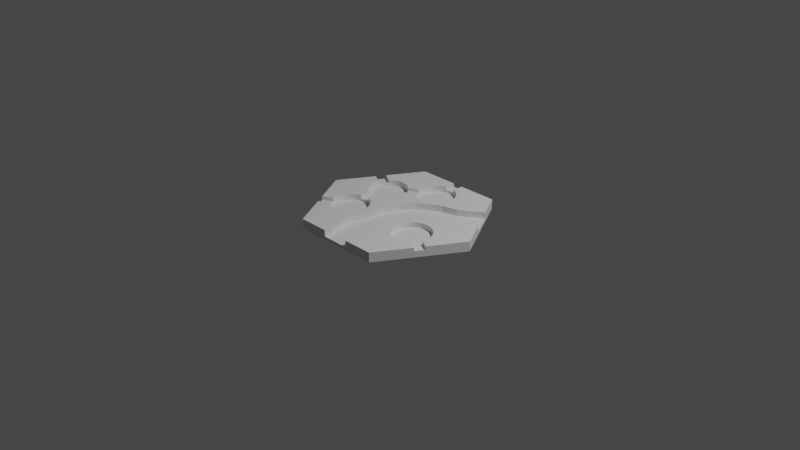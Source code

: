 # Source: riv_p_curve.blend  (saved by Blender 2.83.18; exported with 4.5.12 LTS)
import bpy
from mathutils import Matrix  # noqa: F401  (used for matrix-valued properties, if any)

bpy.ops.wm.read_factory_settings(use_empty=True)
scene = bpy.context.scene
scene.name = 'Scene'

# ---- collections
col_collection = bpy.data.collections.new('Collection'); scene.collection.children.link(col_collection)

# ---- world
world_world = bpy.data.worlds.new('World'); scene.world = world_world
world_world.use_nodes = True; world_world.node_tree.nodes.clear()
_N = world_world.node_tree.nodes; _L = world_world.node_tree.links
n0 = _N.new('ShaderNodeOutputWorld'); n0.name = 'World Output'; n0.location = (300, 300)
n1 = _N.new('ShaderNodeBackground'); n1.name = 'Background'; n1.location = (10, 300)
n1.inputs[0].default_value = (0.05088, 0.05088, 0.05088, 1.0)
_L.new(n1.outputs[0], n0.inputs[0])
n0.is_active_output = True
world_world.color = (0.05088, 0.05088, 0.05088)
world_world.use_sun_shadow = False
world_world.sun_shadow_jitter_overblur = 0.0

# ---- cameras
cam_camera = bpy.data.cameras.new('Camera')
cam_camera.clip_end = 100.0
cam_camera.ortho_scale = 7.314

# ---- lights
light_light = bpy.data.lights.new('Light', 'POINT')
light_light.transmission_factor = 0.0
light_light.energy = 1000.0
light_light.shadow_soft_size = 0.1
light_light.shadow_maximum_resolution = 0.006
light_light.use_absolute_resolution = True

# ---- meshes
me_plane = bpy.data.meshes.new('Plane')
me_plane.from_pydata([(-0.5381, -0.1794, 0.02339), (-0.5042, -0.2225, 0.02339), (-0.4856, -0.2687, 0.02339), (-0.4829, -0.316, 0.02339), (-0.4962, -0.3628, 0.02339), (-0.5252, -0.4071, 0.02339), (-0.5685, -0.4474, 0.02339), (-0.6246, -0.482, 0.02339), (-0.6913, -0.5096, 0.02339), (-0.7661, -0.5291, 0.02339), (-0.846, -0.5399, 0.02339), (-0.928, -0.5414, 0.02339), (-1.009, -0.5337, 0.02339), (-1.086, -0.517, 0.02339), (-1.156, -0.492, 0.02339), (-1.215, -0.4596, 0.02339), (-1.263, -0.4211, 0.02339), (-1.297, -0.3779, 0.02339), (-1.316, -0.3318, 0.02339), (-1.318, -0.2844, 0.02339), (-1.305, -0.2377, 0.02339), (-1.276, -0.1933, 0.02339), (-1.233, -0.1531, 0.02339), (-1.177, -0.1185, 0.02339), (-1.11, -0.09088, 0.02339), (-1.035, -0.07132, 0.02339), (-0.9553, -0.06056, 0.02339), (-0.8733, -0.05901, 0.02339), (-0.7923, -0.06673, 0.02339), (-0.7155, -0.08342, 0.02339), (-0.6458, -0.1084, 0.02339), (-0.5859, -0.1408, 0.02339), (1.263, -0.4211, 0.02858), (1.215, -0.4596, 0.02858), (1.156, -0.492, 0.02858), (1.086, -0.517, 0.02858), (1.009, -0.5337, 0.02858), (0.928, -0.5414, 0.02858), (0.846, -0.5399, 0.02858), (0.7661, -0.5291, 0.02858), (0.6913, -0.5096, 0.02858), (0.6246, -0.482, 0.02858), (0.5685, -0.4474, 0.02858), (0.5252, -0.4071, 0.02858), (0.4962, -0.3628, 0.02858), (0.4829, -0.316, 0.02858), (0.4856, -0.2687, 0.02858), (0.5042, -0.2225, 0.02858), (0.5381, -0.1794, 0.02858), (0.5859, -0.1408, 0.02858), (0.6458, -0.1084, 0.02858), (0.7155, -0.08342, 0.02858), (0.7923, -0.06673, 0.02858), (0.8733, -0.05901, 0.02858), (0.9553, -0.06056, 0.02858), (1.035, -0.07132, 0.02858), (1.11, -0.09088, 0.02858), (1.177, -0.1185, 0.02858), (1.233, -0.1531, 0.02858), (1.276, -0.1933, 0.02858), (1.305, -0.2377, 0.02858), (1.318, -0.2844, 0.02858), (1.316, -0.3318, 0.02858), (1.297, -0.3779, 0.02858), (-0.5381, 0.1794, 0.02339), (-0.5859, 0.1408, 0.02339), (-0.6458, 0.1084, 0.02339), (-0.7155, 0.08342, 0.02339), (-0.7923, 0.06673, 0.02339), (-0.8733, 0.05901, 0.02339), (-0.9553, 0.06056, 0.02339), (-1.035, 0.07132, 0.02339), (-1.11, 0.09088, 0.02339), (-1.177, 0.1185, 0.02339), (-1.233, 0.1531, 0.02339), (-1.276, 0.1933, 0.02339), (-1.305, 0.2377, 0.02339), (-1.318, 0.2844, 0.02339), (-1.316, 0.3318, 0.02339), (-1.297, 0.3779, 0.02339), (-1.263, 0.4211, 0.02339), (-1.215, 0.4596, 0.02339), (-1.156, 0.492, 0.02339), (-1.086, 0.517, 0.02339), (-1.009, 0.5337, 0.02339), (-0.928, 0.5414, 0.02339), (-0.846, 0.5399, 0.02339), (-0.7661, 0.5291, 0.02339), (-0.6913, 0.5096, 0.02339), (-0.6246, 0.482, 0.02339), (-0.5685, 0.4474, 0.02339), (-0.5252, 0.4071, 0.02339), (-0.4962, 0.3628, 0.02339), (-0.4829, 0.316, 0.02339), (-0.4856, 0.2687, 0.02339), (-0.5042, 0.2225, 0.02339), (0.0, 0.3587, 0.02339), (-0.08168, 0.3634, 0.02339), (-0.1602, 0.3771, 0.02339), (-0.2326, 0.3995, 0.02339), (-0.2961, 0.4295, 0.02339), (-0.3481, 0.4661, 0.02339), (-0.3868, 0.5079, 0.02339), (-0.4106, 0.5533, 0.02339), (-0.4187, 0.6004, 0.02339), (-0.4106, 0.6476, 0.02339), (-0.3868, 0.693, 0.02339), (-0.3481, 0.7347, 0.02339), (-0.2961, 0.7714, 0.02339), (-0.2326, 0.8014, 0.02339), (-0.1602, 0.8238, 0.02339), (-0.08168, 0.8375, 0.02339), (1.364e-07, 0.8422, 0.02339), (0.08168, 0.8375, 0.02339), (0.1602, 0.8238, 0.02339), (0.2326, 0.8014, 0.02339), (0.2961, 0.7714, 0.02339), (0.3481, 0.7347, 0.02339), (0.3868, 0.6929, 0.02339), (0.4106, 0.6476, 0.02339), (0.4187, 0.6004, 0.02339), (0.4106, 0.5533, 0.02339), (0.3868, 0.5079, 0.02339), (0.3481, 0.4661, 0.02339), (0.2961, 0.4295, 0.02339), (0.2326, 0.3995, 0.02339), (0.1602, 0.3771, 0.02339), (0.08168, 0.3634, 0.02339), (-0.3009, -0.8794, 0.02079), (0.3009, -0.8794, 0.02079), (-0.3463, -0.7608, 0.02079), (0.2555, -0.7608, 0.02079), (-0.4173, -0.6298, 0.02079), (0.1845, -0.6298, 0.02079), (-0.4258, -0.5138, 0.02079), (0.176, -0.5138, 0.02079), (-0.3821, -0.3725, 0.02079), (0.2133, -0.4226, 0.02079), (-0.3031, -0.2385, 0.02079), (0.2924, -0.2886, 0.02079), (-0.3005, -0.08026, 0.02079), (0.2829, -0.1655, 0.02079), (-0.1768, 0.1012, 0.02079), (0.3587, -0.05733, 0.02079), (0.04927, 0.2603, 0.02079), (0.4769, 0.01588, 0.02079), (0.3041, 0.3638, 0.02079), (0.6125, 0.06544, 0.02079), (0.4956, 0.4233, 0.02079), (0.804, 0.125, 0.02079), (0.6537, 0.4462, 0.02079), (0.9621, 0.1479, 0.02079), (0.8123, 0.4769, 0.02079), (1.121, 0.1786, 0.02079), (0.9771, 0.5293, 0.02079), (1.286, 0.2309, 0.02079), (1.114, 0.5876, 0.02079), (1.422, 0.2893, 0.02079), (-0.9714, -0.9714, 0.001875), (-1.943, -4.926e-09, 0.001875), (1.943, -4.926e-09, 0.001875), (0.9714, 0.9714, 0.001875), (-0.9714, 0.9714, 0.001875), (0.0, -4.926e-09, 0.001875), (0.9714, -0.9714, 0.001875), (0.9714, -0.9714, 0.05972), (-1.943, -4.926e-09, 0.05972), (-0.9714, -0.9714, 0.05972), (0.9714, 0.9714, 0.05972), (-0.9714, 0.9714, 0.05972), (1.943, -4.926e-09, 0.05972), (1.584, 0.3584, 0.02079), (1.422, 0.2893, 0.05972), (1.283, 0.6598, 0.02079), (1.584, 0.3584, 0.05972), (1.286, 0.2309, 0.05972), (1.283, 0.6598, 0.05972), (1.114, 0.5876, 0.05972), (1.121, 0.1786, 0.05972), (0.9621, 0.1479, 0.05972), (0.9771, 0.5293, 0.05972), (0.8123, 0.4769, 0.05972), (0.804, 0.125, 0.05972), (0.6537, 0.4462, 0.05972), (0.4956, 0.4233, 0.05972), (0.6125, 0.06544, 0.05972), (0.4769, 0.01588, 0.05972), (0.3907, 0.3907, 0.05972), (0.3041, 0.3638, 0.05972), (0.4512, -4.926e-09, 0.05972), (0.3587, -0.05733, 0.05972), (0.2829, -0.1655, 0.05972), (0.04927, 0.2603, 0.05972), (-0.1324, 0.1324, 0.05972), (-0.1768, 0.1012, 0.05972), (-0.2458, -4.926e-09, 0.05972), (-0.3005, -0.08026, 0.05972), (0.2924, -0.2886, 0.05972), (-0.3031, -0.2385, 0.05972), (0.291, -0.291, 0.05972), (0.2133, -0.4226, 0.05972), (-0.3821, -0.3725, 0.05972), (-0.4258, -0.5138, 0.05972), (-0.3864, -0.3864, 0.05972), (0.176, -0.5138, 0.05972), (0.1845, -0.6298, 0.05972), (-0.4173, -0.6298, 0.05972), (0.2555, -0.7608, 0.05972), (-0.3463, -0.7608, 0.05972), (0.3009, -0.8794, 0.05972), (-0.3009, -0.8794, 0.05972), (-0.3009, -0.9714, 0.05972), (-0.3009, -0.9714, 0.02079), (0.3009, -0.9714, 0.02079), (0.3009, -0.9714, 0.05972), (0.4106, 0.5533, 0.05972), (0.4106, 0.6476, 0.05972), (0.4187, 0.6004, 0.05972), (0.3868, 0.6929, 0.05972), (0.3868, 0.5079, 0.05972), (0.3481, 0.4661, 0.05972), (0.3481, 0.7347, 0.05972), (0.2961, 0.4295, 0.05972), (0.2961, 0.7714, 0.05972), (0.2326, 0.8014, 0.05972), (0.2326, 0.3995, 0.05972), (0.1602, 0.8238, 0.05972), (0.1602, 0.3771, 0.05972), (0.08168, 0.3634, 0.05972), (0.0, 0.3587, 0.05972), (-0.08168, 0.3634, 0.05972), (-0.1602, 0.8238, 0.05972), (-0.1602, 0.3771, 0.05972), (-0.2326, 0.8014, 0.05972), (-0.2326, 0.3995, 0.05972), (-0.2961, 0.7714, 0.05972), (-0.2961, 0.4295, 0.05972), (-0.3481, 0.7347, 0.05972), (-0.3868, 0.693, 0.05972), (-0.4106, 0.5533, 0.05972), (-0.4187, 0.6004, 0.05972), (-0.4106, 0.6476, 0.05972), (-0.4962, 0.3628, 0.05972), (-0.4856, 0.2687, 0.05972), (-0.4829, 0.316, 0.05972), (-0.5042, 0.2225, 0.05972), (-0.5381, 0.1794, 0.05972), (-0.5859, 0.1408, 0.05972), (-0.6246, 0.482, 0.05972), (-0.6458, 0.1084, 0.05972), (-0.6913, 0.5096, 0.05972), (-0.7155, 0.08342, 0.05972), (-0.7661, 0.5291, 0.05972), (-0.846, 0.5399, 0.05972), (-0.7923, 0.06673, 0.05972), (-0.928, 0.5414, 0.05972), (-1.009, 0.5337, 0.05972), (-1.086, 0.517, 0.05972), (-1.035, 0.07132, 0.05972), (-1.156, 0.492, 0.05972), (-1.177, 0.1185, 0.05972), (-1.11, 0.09088, 0.05972), (-1.233, 0.1531, 0.05972), (-1.276, 0.1933, 0.05972), (-1.305, 0.2377, 0.05972), (-1.318, 0.2844, 0.05972), (-1.316, 0.3318, 0.05972), (1.305, -0.2377, 0.05972), (1.316, -0.3318, 0.05972), (1.318, -0.2844, 0.05972), (1.276, -0.1933, 0.05972), (1.233, -0.1531, 0.05972), (1.177, -0.1185, 0.05972), (1.156, -0.492, 0.05972), (1.11, -0.09088, 0.05972), (1.086, -0.517, 0.05972), (1.035, -0.07132, 0.05972), (0.9553, -0.06056, 0.05972), (1.009, -0.5337, 0.05972), (0.928, -0.5414, 0.05972), (0.8733, -0.05901, 0.05972), (0.846, -0.5399, 0.05972), (0.7923, -0.06673, 0.05972), (0.7155, -0.08342, 0.05972), (0.7661, -0.5291, 0.05972), (0.6458, -0.1084, 0.05972), (0.6246, -0.482, 0.05972), (0.6913, -0.5096, 0.05972), (0.5685, -0.4474, 0.05972), (0.5859, -0.1408, 0.05972), (0.5252, -0.4071, 0.05972), (0.5381, -0.1794, 0.05972), (0.4962, -0.3628, 0.05972), (0.5042, -0.2225, 0.05972), (0.4829, -0.316, 0.05972), (0.4856, -0.2687, 0.05972), (-0.4829, -0.316, 0.05972), (-0.4962, -0.3628, 0.05972), (-0.4856, -0.2687, 0.05972), (-0.5042, -0.2225, 0.05972), (-0.5252, -0.4071, 0.05972), (-0.5381, -0.1794, 0.05972), (-0.5685, -0.4474, 0.05972), (-0.5859, -0.1408, 0.05972), (-0.6246, -0.482, 0.05972), (-0.6458, -0.1084, 0.05972), (-0.6913, -0.5096, 0.05972), (-0.7155, -0.08342, 0.05972), (-0.7661, -0.5291, 0.05972), (-0.7923, -0.06673, 0.05972), (-0.846, -0.5399, 0.05972), (-0.928, -0.5414, 0.05972), (-1.009, -0.5337, 0.05972), (-1.035, -0.07132, 0.05972), (-1.086, -0.517, 0.05972), (-1.11, -0.09088, 0.05972), (-1.177, -0.1185, 0.05972), (-1.156, -0.492, 0.05972), (-1.233, -0.1531, 0.05972), (-1.276, -0.1933, 0.05972), (-1.305, -0.2377, 0.05972), (-1.316, -0.3318, 0.05972), (-1.318, -0.2844, 0.05972), (0.1108, 0.9714, 0.05972), (0.1108, 0.8324, 0.05972), (0.1108, 0.9714, 0.03907), (0.1108, 0.8324, 0.03907), (-0.1108, 0.9714, 0.05972), (-0.1108, 0.9714, 0.03907), (-0.1108, 0.8324, 0.05972), (-0.1108, 0.8324, 0.03907), (0.08168, 0.8375, 0.03907), (1.364e-07, 0.8422, 0.03907), (-0.08168, 0.8375, 0.03907), (-0.9553, 0.06056, 0.03907), (-0.9553, -0.06056, 0.03907), (-1.025, -0.06998, 0.03907), (-1.025, 0.06998, 0.03907), (-0.8037, 0.06564, 0.03907), (-0.8733, 0.05901, 0.03907), (-0.8733, -0.05901, 0.03907), (-0.8037, -0.06564, 0.03907), (-0.8037, 0.06564, 0.05972), (-0.8037, -4.926e-09, 0.05972), (-0.8037, -0.06564, 0.05972), (-1.025, -4.926e-09, 0.05972), (-1.025, -0.06998, 0.05972), (-1.025, 0.06998, 0.05972), (-1.402, 0.5411, 0.03907), (-1.193, 0.4716, 0.03907), (-1.215, 0.4596, 0.03907), (-1.263, 0.4211, 0.03907), (-1.193, 0.4716, 0.05972), (-1.402, 0.5411, 0.05972), (-1.512, 0.4303, 0.05972), (-1.512, 0.4303, 0.03907), (-1.304, 0.3608, 0.05972), (-1.304, 0.3608, 0.03907), (-1.297, 0.3779, 0.03907), (1.512, -0.4303, 0.03907), (1.304, -0.3608, 0.03907), (1.297, -0.3779, 0.03907), (1.512, -0.4303, 0.05972), (1.304, -0.3608, 0.05972), (1.402, -0.5411, 0.03907), (1.263, -0.4211, 0.03907), (1.215, -0.4596, 0.03907), (1.193, -0.4716, 0.03907), (1.402, -0.5411, 0.05972), (1.193, -0.4716, 0.05972), (-0.3868, 0.5079, 0.03907), (-0.4077, 0.5476, 0.03907), (-0.5685, 0.4474, 0.03907), (-0.6176, 0.4777, 0.03907), (-0.3481, 0.4661, 0.03907), (-0.3034, 0.4347, 0.03907), (-0.5252, 0.4071, 0.03907), (-0.5003, 0.3691, 0.03907), (-0.4019, 0.4019, 0.05972), (-0.3034, 0.4347, 0.05972), (-0.5003, 0.3691, 0.05972), (-0.5126, 0.5126, 0.05972), (-0.6176, 0.4777, 0.05972), (-0.4077, 0.5476, 0.05972), (-1.512, -0.4303, 0.03907), (-1.263, -0.4211, 0.03907), (-1.297, -0.3779, 0.03907), (-1.304, -0.3608, 0.03907), (-1.402, -0.5411, 0.03907), (-1.193, -0.4716, 0.03907), (-1.215, -0.4596, 0.03907), (-1.402, -0.5411, 0.05972), (-1.193, -0.4716, 0.05972), (-1.512, -0.4303, 0.05972), (-1.304, -0.3608, 0.05972)], [], [(1, 0, 31, 30, 29, 28, 27, 26, 25, 24, 23, 22, 21, 20, 19, 18, 17, 16, 15, 14, 13, 12, 11, 10, 9, 8, 7, 6, 5, 4, 3, 2), (33, 32, 63, 62, 61, 60, 59, 58, 57, 56, 55, 54, 53, 52, 51, 50, 49, 48, 47, 46, 45, 44, 43, 42, 41, 40, 39, 38, 37, 36, 35, 34), (65, 64, 95, 94, 93, 92, 91, 90, 89, 88, 87, 86, 85, 84, 83, 82, 81, 80, 79, 78, 77, 76, 75, 74, 73, 72, 71, 70, 69, 68, 67, 66), (97, 96, 127, 126, 125, 124, 123, 122, 121, 120, 119, 118, 117, 116, 115, 114, 113, 112, 111, 110, 109, 108, 107, 106, 105, 104, 103, 102, 101, 100, 99, 98), (129, 213, 214, 209), (128, 212, 213, 129), (129, 131, 130, 128), (128, 130, 208, 210), (131, 133, 132, 130), (130, 132, 206, 208), (134, 136, 201, 203, 202), (132, 134, 202, 206), (133, 135, 134, 132), (135, 137, 136, 134), (137, 139, 138, 136), (136, 138, 198, 201), (138, 140, 196, 198), (139, 141, 140, 138), (143, 145, 144, 142), (141, 143, 142, 140), (140, 142, 194, 195, 196), (142, 144, 192, 193, 194), (144, 146, 188, 192), (145, 147, 146, 144), (147, 149, 148, 146), (146, 148, 184, 187, 188), (148, 150, 183, 184), (149, 151, 150, 148), (150, 152, 181, 183), (151, 153, 152, 150), (153, 155, 154, 152), (152, 154, 180, 181), (156, 173, 176, 177), (154, 156, 177, 180), (155, 157, 156, 154), (157, 171, 173, 156), (169, 381, 383, 239, 240), (166, 345, 347, 258, 261, 260, 262, 263, 264, 265), (170, 189, 190, 191, 197, 199, 294, 295, 293, 291, 289, 285, 283, 282, 280, 277, 276, 274, 272, 271, 270, 267, 269), (161, 160, 163), (158, 159, 163), (164, 158, 163), (160, 164, 163), (165, 199, 200, 204, 205, 207, 209, 214), (167, 203, 201, 296, 297, 300, 302, 304, 306, 308, 310, 311, 312, 314, 317, 392, 391), (159, 162, 163), (162, 161, 163), (168, 187, 184, 183, 181, 180, 177, 176), (159, 158, 167, 391, 388, 384, 393, 166), (162, 159, 166, 354, 355, 348, 353, 169), (164, 160, 170, 362, 359, 364, 368, 165), (158, 164, 165, 214, 213, 212, 211, 167), (160, 161, 168, 176, 173, 171, 174, 170), (161, 162, 169, 327, 328, 325, 323, 168), (205, 133, 131, 207), (204, 135, 133, 205), (190, 143, 141, 191), (171, 157, 172, 174), (197, 139, 137, 200, 199), (211, 210, 208, 206, 202, 203, 167), (191, 141, 139, 197), (174, 172, 175, 178, 179, 182, 185, 186, 189, 170), (182, 149, 147, 185), (200, 137, 135, 204), (212, 128, 210, 211), (172, 157, 155, 175), (179, 151, 149, 182), (186, 145, 143, 190, 189), (207, 131, 129, 209), (185, 147, 145, 186), (178, 153, 151, 179), (175, 155, 153, 178), (240, 104, 105, 241), (238, 106, 107, 237), (237, 107, 108, 235), (217, 120, 121, 215), (239, 103, 104, 240), (236, 100, 101, 374, 375, 379), (228, 127, 96, 229), (219, 122, 123, 220), (227, 126, 127, 228), (234, 99, 100, 236), (226, 114, 115, 224), (232, 98, 99, 234), (235, 108, 109, 233), (222, 124, 125, 225), (215, 121, 122, 219), (233, 109, 110, 231), (224, 115, 116, 223), (221, 117, 118, 218), (229, 96, 97, 230), (216, 119, 120, 217), (241, 105, 106, 238), (225, 125, 126, 227), (230, 97, 98, 232), (218, 118, 119, 216), (231, 110, 111, 333, 330, 329), (240, 241, 238, 237, 235, 233, 231, 329, 327, 169), (220, 123, 124, 222), (223, 116, 117, 221), (261, 72, 73, 260), (263, 75, 76, 264), (262, 74, 75, 263), (250, 88, 89, 248), (258, 71, 72, 261), (254, 68, 69, 339, 338, 342), (245, 95, 64, 246), (243, 94, 95, 245), (251, 67, 68, 254), (259, 82, 83, 257), (249, 66, 67, 251), (264, 76, 77, 265), (242, 92, 93, 244), (248, 89, 90, 372, 373, 382), (266, 356, 354, 166, 265), (265, 77, 78, 266), (257, 83, 84, 256), (255, 85, 86, 253), (246, 64, 65, 247), (252, 87, 88, 250), (260, 73, 74, 262), (244, 93, 94, 243), (266, 78, 79, 358, 357, 356), (247, 65, 66, 249), (253, 86, 87, 252), (256, 84, 85, 255), (287, 40, 41, 286), (290, 43, 44, 292), (288, 42, 43, 290), (274, 56, 57, 272), (281, 38, 39, 284), (284, 39, 40, 287), (278, 36, 37, 279), (291, 48, 49, 289), (271, 58, 59, 270), (293, 47, 48, 291), (268, 62, 63, 361, 360, 363), (275, 35, 36, 278), (285, 50, 51, 283), (273, 34, 35, 275), (292, 44, 45, 294), (267, 60, 61, 269), (272, 57, 58, 271), (294, 45, 46, 295), (283, 51, 52, 282), (268, 363, 362, 170, 269), (280, 53, 54, 277), (279, 37, 38, 281), (276, 55, 56, 274), (286, 41, 42, 288), (289, 49, 50, 285), (269, 61, 62, 268), (295, 46, 47, 293), (277, 54, 55, 276), (270, 59, 60, 267), (282, 52, 53, 280), (306, 8, 9, 308), (311, 11, 12, 312), (310, 10, 11, 311), (315, 24, 25, 313), (302, 6, 7, 304), (304, 7, 8, 306), (297, 4, 5, 300), (303, 31, 0, 301), (305, 30, 31, 303), (296, 3, 4, 297), (321, 18, 19, 322), (298, 2, 3, 296), (312, 12, 13, 314), (309, 28, 29, 307), (166, 322, 320, 319, 318, 316, 315, 313, 346, 345), (313, 25, 26, 335, 336, 346), (322, 19, 20, 320), (314, 13, 14, 317), (319, 21, 22, 318), (301, 0, 1, 299), (300, 5, 6, 302), (316, 23, 24, 315), (308, 9, 10, 310), (307, 29, 30, 305), (299, 1, 2, 298), (318, 22, 23, 316), (317, 14, 15, 390, 389, 392), (320, 20, 21, 319), (332, 333, 111, 112), (325, 326, 324, 323), (323, 324, 226, 224, 223, 221, 218, 216, 217, 168), (331, 332, 112, 113), (324, 326, 331, 113, 114, 226), (330, 328, 327, 329), (328, 330, 333, 332, 331, 326, 325), (343, 344, 309, 307, 305, 303, 301, 299, 298, 296, 201, 198, 196, 195), (336, 337, 347, 345, 346), (340, 335, 26, 27), (347, 337, 334, 70, 71, 258), (334, 339, 69, 70), (344, 341, 340, 27, 28, 309), (338, 341, 344, 343, 342), (341, 338, 339, 334, 337, 336, 335, 340), (342, 343, 195, 194, 193, 244, 243, 245, 246, 247, 249, 251, 254), (352, 349, 350, 81, 82, 259), (348, 349, 352, 353), (350, 351, 80, 81), (353, 352, 259, 257, 256, 255, 253, 252, 250, 248, 382, 381, 169), (351, 358, 79, 80), (357, 355, 354, 356), (355, 357, 358, 351, 350, 349, 348), (368, 369, 273, 275, 278, 279, 281, 284, 287, 286, 288, 290, 292, 294, 199, 165), (366, 365, 32, 33), (364, 367, 369, 368), (369, 367, 366, 33, 34, 273), (365, 361, 63, 32), (360, 359, 362, 363), (359, 360, 361, 365, 366, 367, 364), (379, 378, 193, 192, 188, 187, 168, 217, 215, 219, 220, 222, 225, 227, 228, 229, 230, 232, 234, 236), (370, 374, 101, 102), (373, 371, 383, 381, 382), (376, 372, 90, 91), (383, 371, 370, 102, 103, 239), (380, 377, 376, 91, 92, 242), (375, 377, 380, 378, 379), (378, 380, 242, 244, 193), (377, 375, 374, 370, 371, 373, 372, 376), (385, 390, 15, 16), (386, 385, 16, 17), (384, 387, 394, 393), (393, 394, 321, 322, 166), (389, 388, 391, 392), (388, 389, 390, 385, 386, 387, 384), (394, 387, 386, 17, 18, 321)])
_uv = me_plane.uv_layers.new(name='UVMap')
_uv.uv.foreach_set('vector', [0.2968, 0.4854, 0.25, 0.49, 0.2032, 0.4854, 0.1582, 0.4717, 0.1167, 0.4496, 0.08029, 0.4197, 0.05045, 0.3833, 0.02827, 0.3418, 0.01461, 0.2968, 0.01, 0.25, 0.01461, 0.2032, 0.02827, 0.1582, 0.05045, 0.1167, 0.08029, 0.08029, 0.1167, 0.05045, 0.1582, 0.02827, 0.2032, 0.01461, 0.25, 0.01, 0.2968, 0.01461, 0.3418, 0.02827, 0.3833, 0.05045, 0.4197, 0.08029, 0.4496, 0.1167, 0.4717, 0.1582, 0.4854, 0.2032, 0.49, 0.25, 0.4854, 0.2968, 0.4717, 0.3418, 0.4496, 0.3833, 0.4197, 0.4197, 0.3833, 0.4496, 0.3418, 0.4717, 0.2968, 0.4854, 0.25, 0.49, 0.2032, 0.4854, 0.1582, 0.4717, 0.1167, 0.4496, 0.08029, 0.4197, 0.05045, 0.3833, 0.02827, 0.3418, 0.01461, 0.2968, 0.01, 0.25, 0.01461, 0.2032, 0.02827, 0.1582, 0.05045, 0.1167, 0.08029, 0.08029, 0.1167, 0.05045, 0.1582, 0.02827, 0.2032, 0.01461, 0.25, 0.01, 0.2968, 0.01461, 0.3418, 0.02827, 0.3833, 0.05045, 0.4197, 0.08029, 0.4496, 0.1167, 0.4717, 0.1582, 0.4854, 0.2032, 0.49, 0.25, 0.4854, 0.2968, 0.4717, 0.3418, 0.4496, 0.3833, 0.4197, 0.4197, 0.3833, 0.4496, 0.3418, 0.4717, 0.2968, 0.4854, 0.25, 0.49, 0.2032, 0.4854, 0.1582, 0.4717, 0.1167, 0.4496, 0.08029, 0.4197, 0.05045, 0.3833, 0.02827, 0.3418, 0.01461, 0.2968, 0.01, 0.25, 0.01461, 0.2032, 0.02827, 0.1582, 0.05045, 0.1167, 0.08029, 0.08029, 0.1167, 0.05045, 0.1582, 0.02827, 0.2032, 0.01461, 0.25, 0.01, 0.2968, 0.01461, 0.3418, 0.02827, 0.3833, 0.05045, 0.4197, 0.08029, 0.4496, 0.1167, 0.4717, 0.1582, 0.4854, 0.2032, 0.49, 0.25, 0.4854, 0.2968, 0.4717, 0.3418, 0.4496, 0.3833, 0.4197, 0.4197, 0.3833, 0.4496, 0.3418, 0.4717, 0.2968, 0.4854, 0.25, 0.49, 0.2032, 0.4854, 0.1582, 0.4717, 0.1167, 0.4496, 0.08029, 0.4197, 0.05045, 0.3833, 0.02827, 0.3418, 0.01461, 0.2968, 0.01, 0.25, 0.01461, 0.2032, 0.02827, 0.1582, 0.05045, 0.1167, 0.08029, 0.08029, 0.1167, 0.05045, 0.1582, 0.02827, 0.2032, 0.01461, 0.25, 0.01, 0.2968, 0.01461, 0.3418, 0.02827, 0.3833, 0.05045, 0.4197, 0.08029, 0.4496, 0.1167, 0.4717, 0.1582, 0.4854, 0.2032, 0.49, 0.25, 0.4854, 0.2968, 0.4717, 0.3418, 0.4496, 0.3833, 0.4197, 0.4197, 0.3833, 0.4496, 0.3418, 0.4717, 0.375, 0.5, 0.375, 0.7106, 0.4332, 0.7106, 0.4332, 0.5, 0.125, 0.5, 0.125, 0.7106, 0.375, 0.7106, 0.375, 0.5, 0.375, 0.5, 0.375, 0.5, 0.125, 0.5, 0.125, 0.5, 0.375, 0.25, 0.375, 0.25, 0.4332, 0.25, 0.4332, 0.25, 0.375, 0.5, 0.375, 0.5, 0.125, 0.5, 0.125, 0.5, 0.375, 0.25, 0.375, 0.25, 0.4332, 0.25, 0.4332, 0.25, 0.375, 0.25, 0.375, 0.25, 0.4332, 0.25, 0.4332, 0.25, 0.4332, 0.25, 0.375, 0.25, 0.375, 0.25, 0.4332, 0.25, 0.4332, 0.25, 0.375, 0.5, 0.375, 0.5, 0.125, 0.5, 0.125, 0.5, 0.375, 0.5, 0.375, 0.5, 0.125, 0.5, 0.125, 0.5, 0.375, 0.5, 0.375, 0.5, 0.125, 0.5, 0.125, 0.5, 0.375, 0.25, 0.375, 0.25, 0.4332, 0.25, 0.4332, 0.25, 0.375, 0.25, 0.375, 0.25, 0.4332, 0.25, 0.4332, 0.25, 0.375, 0.5, 0.375, 0.5, 0.125, 0.5, 0.125, 0.5, 0.375, 0.5, 0.375, 0.5, 0.125, 0.5, 0.125, 0.5, 0.375, 0.5, 0.375, 0.5, 0.125, 0.5, 0.125, 0.5, 0.375, 0.25, 0.375, 0.25, 0.4332, 0.25, 0.4332, 0.25, 0.4332, 0.25, 0.375, 0.25, 0.375, 0.25, 0.4332, 0.25, 0.4332, 0.25, 0.4332, 0.25, 0.375, 0.25, 0.375, 0.25, 0.4332, 0.25, 0.4332, 0.25, 0.375, 0.5, 0.375, 0.5, 0.125, 0.5, 0.125, 0.5, 0.375, 0.5, 0.375, 0.5, 0.125, 0.5, 0.125, 0.5, 0.375, 0.25, 0.375, 0.25, 0.4332, 0.25, 0.4332, 0.25, 0.4332, 0.25, 0.375, 0.25, 0.375, 0.25, 0.4332, 0.25, 0.4332, 0.25, 0.375, 0.5, 0.375, 0.5, 0.125, 0.5, 0.125, 0.5, 0.375, 0.25, 0.375, 0.25, 0.4332, 0.25, 0.4332, 0.25, 0.375, 0.5, 0.375, 0.5, 0.125, 0.5, 0.125, 0.5, 0.375, 0.5, 0.375, 0.5, 0.125, 0.5, 0.125, 0.5, 0.375, 0.25, 0.375, 0.25, 0.4332, 0.25, 0.4332, 0.25, 0.375, 0.25, 0.375, 0.25, 0.4332, 0.25, 0.4332, 0.25, 0.375, 0.25, 0.375, 0.25, 0.4332, 0.25, 0.4332, 0.25, 0.375, 0.5, 0.375, 0.5, 0.125, 0.5, 0.125, 0.5, 0.375, 0.5, 0.375, 0.5, 0.125, 0.5, 0.125, 0.5, 0.0, 1.0, 0.2361, 0.7639, 0.2181, 0.7819, 0.2152, 0.7848, 0.1909, 0.8091, 0.0, 0.5, 0.2361, 0.5, 0.2181, 0.5, 0.2152, 0.5, 0.1909, 0.5, 0.1667, 0.5, 0.1433, 0.5, 0.1218, 0.5, 0.1029, 0.5, 0.08747, 0.5, 1.0, 0.5, 0.6161, 0.5, 0.6071, 0.5, 0.6154, 0.5, 0.6495, 0.5, 0.6498, 0.5, 0.7056, 0.5, 0.6941, 0.5, 0.687, 0.5, 0.6846, 0.5, 0.687, 0.5, 0.6941, 0.5, 0.7056, 0.5, 0.7211, 0.5, 0.7399, 0.5, 0.7615, 0.5, 0.7848, 0.5, 0.8091, 0.5, 0.8333, 0.5, 0.8567, 0.5, 0.8782, 0.5, 0.8971, 0.5, 0.9125, 0.5, 1.0, 1.0, 1.0, 1.0, 0.5, 0.5, 0.0, 0.0, 0.0, 0.0, 0.5, 0.5, 1.0, 0.0, 1.0, 0.0, 0.5, 0.5, 1.0, 0.5, 1.0, 0.5, 0.5, 0.5, 1.0, 0.0, 0.6498, 0.3502, 0.7175, 0.2825, 0.7645, 0.2355, 0.8242, 0.1758, 0.8916, 0.1084, 0.9526, 0.04736, 1.0, 0.0, 0.0, 0.0, 0.3011, 0.3011, 0.3058, 0.3058, 0.2944, 0.2944, 0.2789, 0.2789, 0.2601, 0.2601, 0.2385, 0.2385, 0.2152, 0.2152, 0.1909, 0.1909, 0.1667, 0.1667, 0.1433, 0.1433, 0.1218, 0.1218, 0.1029, 0.1029, 0.08747, 0.08747, 0.07597, 0.07597, 0.07152, 0.07152, 0.0, 0.0, 0.0, 0.5, 0.0, 0.5, 0.5, 0.5, 0.0, 1.0, 0.0, 1.0, 0.5, 0.5, 1.0, 1.0, 0.7011, 0.7011, 0.7365, 0.7365, 0.7831, 0.7831, 0.8318, 0.8318, 0.8877, 0.8877, 0.9379, 0.9379, 1.0, 1.0, 0.0, 0.0, 0.0, 0.0, 0.0, 0.0, 0.0, 0.0, 0.0, 0.0, 0.0, 0.0, 0.0, 0.0, 0.0, 0.0, 0.0, 0.5, 0.0, 0.5, 0.0, 0.5, 0.0, 0.5, 0.0, 0.5, 0.0, 0.5, 0.0, 0.5, 0.0, 0.5, 1.0, 0.5, 1.0, 0.5, 1.0, 0.5, 1.0, 0.5, 1.0, 0.5, 1.0, 0.5, 1.0, 0.5, 1.0, 0.5, 1.0, 0.0, 1.0, 0.0, 1.0, 0.0, 1.0, 0.0, 1.0, 0.0, 1.0, 0.0, 1.0, 0.0, 1.0, 0.0, 1.0, 1.0, 1.0, 1.0, 1.0, 1.0, 1.0, 1.0, 1.0, 1.0, 1.0, 1.0, 1.0, 1.0, 1.0, 1.0, 0.0, 1.0, 0.0, 1.0, 0.0, 1.0, 0.0, 1.0, 0.0, 1.0, 0.0, 1.0, 0.0, 1.0, 0.0, 1.0, 0.4332, 0.5, 0.375, 0.5, 0.375, 0.5, 0.4332, 0.5, 0.4332, 0.5, 0.375, 0.5, 0.375, 0.5, 0.4332, 0.5, 0.4332, 0.5, 0.375, 0.5, 0.375, 0.5, 0.4332, 0.5, 0.375, 0.5, 0.375, 0.5, 0.4332, 0.5, 0.4332, 0.5, 0.4332, 0.5, 0.375, 0.5, 0.375, 0.5, 0.4332, 0.5, 0.4332, 0.5, 1.0, 0.0, 0.9526, 0.04736, 0.8916, 0.1084, 0.8242, 0.1758, 0.7645, 0.2355, 0.6989, 0.3011, 1.0, 0.0, 0.4332, 0.5, 0.375, 0.5, 0.375, 0.5, 0.4332, 0.5, 1.0, 1.0, 0.9405, 0.9405, 0.8903, 0.8903, 0.8344, 0.8344, 0.7857, 0.7857, 0.7391, 0.7391, 0.6745, 0.6745, 0.6268, 0.6268, 0.6161, 0.6161, 1.0, 1.0, 0.4332, 0.5, 0.375, 0.5, 0.375, 0.5, 0.4332, 0.5, 0.4332, 0.5, 0.375, 0.5, 0.375, 0.5, 0.4332, 0.5, 0.375, 0.03936, 0.375, 0.25, 0.4332, 0.25, 0.4332, 0.03936, 0.4332, 0.5, 0.375, 0.5, 0.375, 0.5, 0.4332, 0.5, 0.4332, 0.5, 0.375, 0.5, 0.375, 0.5, 0.4332, 0.5, 0.4332, 0.5, 0.375, 0.5, 0.375, 0.5, 0.4332, 0.5, 0.4332, 0.5, 0.4332, 0.5, 0.375, 0.5, 0.375, 0.5, 0.4332, 0.5, 0.4332, 0.5, 0.375, 0.5, 0.375, 0.5, 0.4332, 0.5, 0.4332, 0.5, 0.375, 0.5, 0.375, 0.5, 0.4332, 0.5, 0.4332, 0.5, 0.375, 0.5, 0.375, 0.5, 0.4332, 0.5, 0.75, 0.9566, 0.75, 1.0, 0.7188, 1.0, 0.7188, 0.9566, 0.6875, 0.9566, 0.6875, 1.0, 0.6562, 1.0, 0.6562, 0.9566, 0.6562, 0.9566, 0.6562, 1.0, 0.625, 1.0, 0.625, 0.9566, 0.25, 0.9566, 0.25, 1.0, 0.2188, 1.0, 0.2188, 0.9566, 0.7812, 0.9566, 0.7812, 1.0, 0.75, 1.0, 0.75, 0.9566, 0.875, 0.9566, 0.875, 1.0, 0.8438, 1.0, 0.8438, 0.9813, 0.8706, 0.9813, 0.8706, 0.9566, 0.03125, 0.9566, 0.03125, 1.0, 0.0, 1.0, 0.0, 0.9566, 0.1875, 0.9566, 0.1875, 1.0, 0.1562, 1.0, 0.1562, 0.9566, 0.0625, 0.9566, 0.0625, 1.0, 0.03125, 1.0, 0.03125, 0.9566, 0.9062, 0.9566, 0.9062, 1.0, 0.875, 1.0, 0.875, 0.9566, 0.4375, 0.9566, 0.4375, 1.0, 0.4062, 1.0, 0.4062, 0.9566, 0.9375, 0.9566, 0.9375, 1.0, 0.9062, 1.0, 0.9062, 0.9566, 0.625, 0.9566, 0.625, 1.0, 0.5938, 1.0, 0.5938, 0.9566, 0.125, 0.9566, 0.125, 1.0, 0.09375, 1.0, 0.09375, 0.9566, 0.2188, 0.9566, 0.2188, 1.0, 0.1875, 1.0, 0.1875, 0.9566, 0.5938, 0.9566, 0.5938, 1.0, 0.5625, 1.0, 0.5625, 0.9566, 0.4062, 0.9566, 0.4062, 1.0, 0.375, 1.0, 0.375, 0.9566, 0.3438, 0.9566, 0.3438, 1.0, 0.3125, 1.0, 0.3125, 0.9566, 1.0, 0.9566, 1.0, 1.0, 0.9688, 1.0, 0.9688, 0.9566, 0.2812, 0.9566, 0.2812, 1.0, 0.25, 1.0, 0.25, 0.9566, 0.7188, 0.9566, 0.7188, 1.0, 0.6875, 1.0, 0.6875, 0.9566, 0.09375, 0.9566, 0.09375, 1.0, 0.0625, 1.0, 0.0625, 0.9566, 0.9688, 0.9566, 0.9688, 1.0, 0.9375, 1.0, 0.9375, 0.9566, 0.3125, 0.9566, 0.3125, 1.0, 0.2812, 1.0, 0.2812, 0.9566, 0.5625, 0.9566, 0.5625, 1.0, 0.5312, 1.0, 0.5312, 0.9813, 0.5428, 0.9813, 0.5428, 0.9566, 0.1909, 0.8091, 0.1667, 0.8333, 0.1433, 0.8567, 0.1218, 0.8782, 0.1029, 0.8971, 0.08747, 0.9125, 0.07597, 0.924, 0.07152, 0.9285, 0.0, 1.0, 0.0, 1.0, 0.1562, 0.9566, 0.1562, 1.0, 0.125, 1.0, 0.125, 0.9566, 0.375, 0.9566, 0.375, 1.0, 0.3438, 1.0, 0.3438, 0.9566, 0.75, 0.9566, 0.75, 1.0, 0.7188, 1.0, 0.7188, 0.9566, 0.6562, 0.9566, 0.6562, 1.0, 0.625, 1.0, 0.625, 0.9566, 0.6875, 0.9566, 0.6875, 1.0, 0.6562, 1.0, 0.6562, 0.9566, 0.25, 0.9566, 0.25, 1.0, 0.2188, 1.0, 0.2188, 0.9566, 0.7812, 0.9566, 0.7812, 1.0, 0.75, 1.0, 0.75, 0.9566, 0.875, 0.9566, 0.875, 1.0, 0.8438, 1.0, 0.8438, 0.9813, 0.8706, 0.9813, 0.8706, 0.9566, 0.03125, 0.9566, 0.03125, 1.0, 0.0, 1.0, 0.0, 0.9566, 0.0625, 0.9566, 0.0625, 1.0, 0.03125, 1.0, 0.03125, 0.9566, 0.9062, 0.9566, 0.9062, 1.0, 0.875, 1.0, 0.875, 0.9566, 0.4375, 0.9566, 0.4375, 1.0, 0.4062, 1.0, 0.4062, 0.9566, 0.9375, 0.9566, 0.9375, 1.0, 0.9062, 1.0, 0.9062, 0.9566, 0.625, 0.9566, 0.625, 1.0, 0.5938, 1.0, 0.5938, 0.9566, 0.125, 0.9566, 0.125, 1.0, 0.09375, 1.0, 0.09375, 0.9566, 0.2188, 0.9566, 0.2188, 1.0, 0.1875, 1.0, 0.1875, 0.9813, 0.2149, 0.9813, 0.2149, 0.9566, 0.07598, 0.5, 0.07152, 0.5, 0.0, 0.5, 0.0, 0.5, 0.08747, 0.5, 0.5938, 0.9566, 0.5938, 1.0, 0.5625, 1.0, 0.5625, 0.9566, 0.4062, 0.9566, 0.4062, 1.0, 0.375, 1.0, 0.375, 0.9566, 0.3438, 0.9566, 0.3438, 1.0, 0.3125, 1.0, 0.3125, 0.9566, 1.0, 0.9566, 1.0, 1.0, 0.9688, 1.0, 0.9688, 0.9566, 0.2812, 0.9566, 0.2812, 1.0, 0.25, 1.0, 0.25, 0.9566, 0.7188, 0.9566, 0.7188, 1.0, 0.6875, 1.0, 0.6875, 0.9566, 0.09375, 0.9566, 0.09375, 1.0, 0.0625, 1.0, 0.0625, 0.9566, 0.5625, 0.9566, 0.5625, 1.0, 0.5312, 1.0, 0.5312, 0.9813, 0.5428, 0.9813, 0.5428, 0.9566, 0.9688, 0.9566, 0.9688, 1.0, 0.9375, 1.0, 0.9375, 0.9566, 0.3125, 0.9566, 0.3125, 1.0, 0.2812, 1.0, 0.2812, 0.9566, 0.375, 0.9566, 0.375, 1.0, 0.3438, 1.0, 0.3438, 0.9566, 0.75, 0.9628, 0.75, 1.0, 0.7188, 1.0, 0.7188, 0.9628, 0.6562, 0.9628, 0.6562, 1.0, 0.625, 1.0, 0.625, 0.9628, 0.6875, 0.9628, 0.6875, 1.0, 0.6562, 1.0, 0.6562, 0.9628, 0.25, 0.9628, 0.25, 1.0, 0.2188, 1.0, 0.2188, 0.9628, 0.8125, 0.9628, 0.8125, 1.0, 0.7812, 1.0, 0.7812, 0.9628, 0.7812, 0.9628, 0.7812, 1.0, 0.75, 1.0, 0.75, 0.9628, 0.875, 0.9628, 0.875, 1.0, 0.8438, 1.0, 0.8438, 0.9628, 0.5, 0.9628, 0.5, 1.0, 0.4688, 1.0, 0.4688, 0.9628, 0.1875, 0.9628, 0.1875, 1.0, 0.1562, 1.0, 0.1562, 0.9628, 0.5312, 0.9628, 0.5312, 1.0, 0.5, 1.0, 0.5, 0.9628, 0.0625, 0.9628, 0.0625, 1.0, 0.03125, 1.0, 0.03125, 0.9875, 0.04282, 0.9875, 0.04282, 0.9628, 0.9062, 0.9628, 0.9062, 1.0, 0.875, 1.0, 0.875, 0.9628, 0.4375, 0.9628, 0.4375, 1.0, 0.4062, 1.0, 0.4062, 0.9628, 0.9375, 0.9628, 0.9375, 1.0, 0.9062, 1.0, 0.9062, 0.9628, 0.625, 0.9628, 0.625, 1.0, 0.5938, 1.0, 0.5938, 0.9628, 0.125, 0.9628, 0.125, 1.0, 0.09375, 1.0, 0.09375, 0.9628, 0.2188, 0.9628, 0.2188, 1.0, 0.1875, 1.0, 0.1875, 0.9628, 0.5938, 0.9628, 0.5938, 1.0, 0.5625, 1.0, 0.5625, 0.9628, 0.4062, 0.9628, 0.4062, 1.0, 0.375, 1.0, 0.375, 0.9628, 0.924, 0.5, 0.9285, 0.5, 1.0, 0.5, 1.0, 0.5, 0.9125, 0.5, 0.3438, 0.9628, 0.3438, 1.0, 0.3125, 1.0, 0.3125, 0.9628, 0.8438, 0.9628, 0.8438, 1.0, 0.8125, 1.0, 0.8125, 0.9628, 0.2812, 0.9628, 0.2812, 1.0, 0.25, 1.0, 0.25, 0.9628, 0.7188, 0.9628, 0.7188, 1.0, 0.6875, 1.0, 0.6875, 0.9628, 0.4688, 0.9628, 0.4688, 1.0, 0.4375, 1.0, 0.4375, 0.9628, 0.09375, 0.9628, 0.09375, 1.0, 0.0625, 1.0, 0.0625, 0.9628, 0.5625, 0.9628, 0.5625, 1.0, 0.5312, 1.0, 0.5312, 0.9628, 0.3125, 0.9628, 0.3125, 1.0, 0.2812, 1.0, 0.2812, 0.9628, 0.1562, 0.9628, 0.1562, 1.0, 0.125, 1.0, 0.125, 0.9628, 0.375, 0.9628, 0.375, 1.0, 0.3438, 1.0, 0.3438, 0.9628, 0.75, 0.9566, 0.75, 1.0, 0.7188, 1.0, 0.7188, 0.9566, 0.6562, 0.9566, 0.6562, 1.0, 0.625, 1.0, 0.625, 0.9566, 0.6875, 0.9566, 0.6875, 1.0, 0.6562, 1.0, 0.6562, 0.9566, 0.25, 0.9566, 0.25, 1.0, 0.2188, 1.0, 0.2188, 0.9566, 0.8125, 0.9566, 0.8125, 1.0, 0.7812, 1.0, 0.7812, 0.9566, 0.7812, 0.9566, 0.7812, 1.0, 0.75, 1.0, 0.75, 0.9566, 0.875, 0.9566, 0.875, 1.0, 0.8438, 1.0, 0.8438, 0.9566, 0.03125, 0.9566, 0.03125, 1.0, 0.0, 1.0, 0.0, 0.9566, 0.0625, 0.9566, 0.0625, 1.0, 0.03125, 1.0, 0.03125, 0.9566, 0.9062, 0.9566, 0.9062, 1.0, 0.875, 1.0, 0.875, 0.9566, 0.4375, 0.9566, 0.4375, 1.0, 0.4062, 1.0, 0.4062, 0.9566, 0.9375, 0.9566, 0.9375, 1.0, 0.9062, 1.0, 0.9062, 0.9566, 0.625, 0.9566, 0.625, 1.0, 0.5938, 1.0, 0.5938, 0.9566, 0.125, 0.9566, 0.125, 1.0, 0.09375, 1.0, 0.09375, 0.9566, 0.0, 0.0, 0.08747, 0.08747, 0.1029, 0.1029, 0.1218, 0.1218, 0.1433, 0.1433, 0.1667, 0.1667, 0.1909, 0.1909, 0.2152, 0.2152, 0.2181, 0.2181, 0.2361, 0.2361, 0.2188, 0.9566, 0.2188, 1.0, 0.1875, 1.0, 0.1875, 0.9813, 0.2149, 0.9813, 0.2149, 0.9566, 0.4062, 0.9566, 0.4062, 1.0, 0.375, 1.0, 0.375, 0.9566, 0.5938, 0.9566, 0.5938, 1.0, 0.5625, 1.0, 0.5625, 0.9566, 0.3438, 0.9566, 0.3438, 1.0, 0.3125, 1.0, 0.3125, 0.9566, 1.0, 0.9566, 1.0, 1.0, 0.9688, 1.0, 0.9688, 0.9566, 0.8438, 0.9566, 0.8438, 1.0, 0.8125, 1.0, 0.8125, 0.9566, 0.2812, 0.9566, 0.2812, 1.0, 0.25, 1.0, 0.25, 0.9566, 0.7188, 0.9566, 0.7188, 1.0, 0.6875, 1.0, 0.6875, 0.9566, 0.09375, 0.9566, 0.09375, 1.0, 0.0625, 1.0, 0.0625, 0.9566, 0.9688, 0.9566, 0.9688, 1.0, 0.9375, 1.0, 0.9375, 0.9566, 0.3125, 0.9566, 0.3125, 1.0, 0.2812, 1.0, 0.2812, 0.9566, 0.5625, 0.9566, 0.5625, 1.0, 0.5312, 1.0, 0.5312, 0.9813, 0.5428, 0.9813, 0.5428, 0.9566, 0.375, 0.9566, 0.375, 1.0, 0.3438, 1.0, 0.3438, 0.9566, 0.5, 0.9813, 0.5312, 0.9813, 0.5312, 1.0, 0.5, 1.0, 0.375, 0.5768, 0.375, 0.6289, 0.4353, 0.6289, 0.4353, 0.5768, 0.0, 1.0, 0.07152, 0.9285, 0.07597, 0.924, 0.08747, 0.9125, 0.1029, 0.8971, 0.1218, 0.8782, 0.1433, 0.8567, 0.1667, 0.8333, 0.1909, 0.8091, 0.0, 1.0, 0.4688, 0.9813, 0.5, 0.9813, 0.5, 1.0, 0.4688, 1.0, 0.4572, 0.9566, 0.4572, 0.9813, 0.4688, 0.9813, 0.4688, 1.0, 0.4375, 1.0, 0.4375, 0.9566, 0.375, 0.1211, 0.375, 0.1732, 0.4353, 0.1732, 0.4353, 0.1211, 0.125, 0.5768, 0.125, 0.6289, 0.1578, 0.627, 0.25, 0.6253, 0.3422, 0.627, 0.375, 0.6289, 0.375, 0.5768, 0.2931, 0.2931, 0.2762, 0.2762, 0.2789, 0.2789, 0.2944, 0.2944, 0.3059, 0.3059, 0.313, 0.313, 0.3154, 0.3154, 0.313, 0.313, 0.3059, 0.3059, 0.2944, 0.2944, 0.3058, 0.3058, 0.3606, 0.3606, 0.402, 0.402, 0.4367, 0.4367, 0.375, 0.5987, 0.375, 0.6513, 0.4353, 0.6513, 0.4353, 0.625, 0.4353, 0.5987, 0.1562, 0.9813, 0.1875, 0.9813, 0.1875, 1.0, 0.1562, 1.0, 0.7851, 0.9566, 0.7851, 0.9813, 0.8125, 0.9813, 0.8125, 1.0, 0.7812, 1.0, 0.7812, 0.9566, 0.8125, 0.9813, 0.8438, 0.9813, 0.8438, 1.0, 0.8125, 1.0, 0.1294, 0.9566, 0.1294, 0.9813, 0.1562, 0.9813, 0.1562, 1.0, 0.125, 1.0, 0.125, 0.9566, 0.375, 0.1003, 0.375, 0.1497, 0.4353, 0.1497, 0.4353, 0.125, 0.4353, 0.1003, 0.125, 0.6003, 0.125, 0.6497, 0.2035, 0.6472, 0.296, 0.6477, 0.375, 0.6513, 0.375, 0.5987, 0.296, 0.6023, 0.2035, 0.6028, 0.2762, 0.5, 0.2931, 0.5, 0.4367, 0.5, 0.4284, 0.5, 0.4318, 0.5, 0.2944, 0.5, 0.3059, 0.5, 0.313, 0.5, 0.3154, 0.5, 0.313, 0.5, 0.3059, 0.5, 0.2944, 0.5, 0.2789, 0.5, 0.4572, 0.9566, 0.4572, 0.9813, 0.4688, 0.9813, 0.4688, 1.0, 0.4375, 1.0, 0.4375, 0.9566, 0.375, 0.5768, 0.375, 0.6289, 0.4353, 0.6289, 0.4353, 0.5768, 0.4688, 0.9813, 0.5, 0.9813, 0.5, 1.0, 0.4688, 1.0, 0.0, 0.5, 0.07152, 0.5, 0.07598, 0.5, 0.08747, 0.5, 0.1029, 0.5, 0.1218, 0.5, 0.1433, 0.5, 0.1667, 0.5, 0.1909, 0.5, 0.2152, 0.5, 0.2181, 0.5, 0.2361, 0.5, 0.0, 0.5, 0.5, 0.9813, 0.5312, 0.9813, 0.5312, 1.0, 0.5, 1.0, 0.375, 0.1211, 0.375, 0.1732, 0.4353, 0.1732, 0.4353, 0.1211, 0.125, 0.5768, 0.125, 0.6289, 0.1578, 0.627, 0.25, 0.6253, 0.3422, 0.627, 0.375, 0.6289, 0.375, 0.5768, 1.0, 0.5, 0.9285, 0.5, 0.924, 0.5, 0.9125, 0.5, 0.8971, 0.5, 0.8782, 0.5, 0.8567, 0.5, 0.8333, 0.5, 0.8091, 0.5, 0.7848, 0.5, 0.7615, 0.5, 0.7399, 0.5, 0.7211, 0.5, 0.7056, 0.5, 0.6498, 0.5, 1.0, 0.5, 0.9688, 0.9875, 1.0, 0.9875, 1.0, 1.0, 0.9688, 1.0, 0.375, 0.5768, 0.375, 0.6289, 0.4353, 0.6289, 0.4353, 0.5768, 0.9572, 0.9628, 0.9572, 0.9875, 0.9688, 0.9875, 0.9688, 1.0, 0.9375, 1.0, 0.9375, 0.9628, 0.0, 0.9875, 0.03125, 0.9875, 0.03125, 1.0, 0.0, 1.0, 0.375, 0.1211, 0.375, 0.1732, 0.4353, 0.1732, 0.4353, 0.1211, 0.125, 0.5768, 0.125, 0.6289, 0.1578, 0.627, 0.25, 0.6253, 0.3422, 0.627, 0.375, 0.6289, 0.375, 0.5768, 0.2762, 0.7238, 0.2931, 0.7069, 0.4318, 0.5682, 0.366, 0.634, 0.3127, 0.6873, 0.2989, 0.7011, 0.0, 1.0, 0.1909, 0.8091, 0.2152, 0.7848, 0.2385, 0.7615, 0.2601, 0.7399, 0.2789, 0.7211, 0.2944, 0.7056, 0.3059, 0.6941, 0.313, 0.687, 0.3154, 0.6846, 0.313, 0.687, 0.3059, 0.6941, 0.2944, 0.7056, 0.2789, 0.7211, 0.8125, 0.9813, 0.8438, 0.9813, 0.8438, 1.0, 0.8125, 1.0, 0.375, 0.5987, 0.375, 0.6513, 0.4353, 0.6513, 0.4353, 0.625, 0.4353, 0.5987, 0.1562, 0.9813, 0.1875, 0.9813, 0.1875, 1.0, 0.1562, 1.0, 0.7851, 0.9566, 0.7851, 0.9813, 0.8125, 0.9813, 0.8125, 1.0, 0.7812, 1.0, 0.7812, 0.9566, 0.1294, 0.9566, 0.1294, 0.9813, 0.1562, 0.9813, 0.1562, 1.0, 0.125, 1.0, 0.125, 0.9566, 0.375, 0.1003, 0.375, 0.1497, 0.4353, 0.1497, 0.4353, 0.125, 0.4353, 0.1003, 0.2931, 0.5, 0.2762, 0.5, 0.2789, 0.5, 0.2944, 0.5, 0.4318, 0.5, 0.125, 0.6003, 0.125, 0.6497, 0.2035, 0.6472, 0.296, 0.6477, 0.375, 0.6513, 0.375, 0.5987, 0.296, 0.6023, 0.2035, 0.6028, 0.5, 0.9813, 0.5312, 0.9813, 0.5312, 1.0, 0.5, 1.0, 0.4688, 0.9813, 0.5, 0.9813, 0.5, 1.0, 0.4688, 1.0, 0.375, 0.5768, 0.375, 0.6289, 0.4353, 0.6289, 0.4353, 0.5768, 0.0, 0.0, 0.07152, 0.07152, 0.07598, 0.07598, 0.08747, 0.08747, 0.0, 0.0, 0.375, 0.1211, 0.375, 0.1732, 0.4353, 0.1732, 0.4353, 0.1211, 0.125, 0.5768, 0.125, 0.6289, 0.1578, 0.627, 0.25, 0.6253, 0.3422, 0.627, 0.375, 0.6289, 0.375, 0.5768, 0.4572, 0.9566, 0.4572, 0.9813, 0.4688, 0.9813, 0.4688, 1.0, 0.4375, 1.0, 0.4375, 0.9566])
me_plane.use_remesh_fix_poles = True
me_plane.use_remesh_preserve_attributes = False
me_plane.use_mirror_vertex_groups = False
me_plane.update()

# ---- objects
ob_light = bpy.data.objects.new('Light', light_light)
ob_camera = bpy.data.objects.new('Camera', cam_camera)
ob_plane = bpy.data.objects.new('Plane', me_plane)

# ---- transforms, parenting, visibility, modifiers, constraints
ob_light.location = (4.076, 1.005, 5.904)
ob_light.rotation_euler = (0.6503, 0.05522, 1.866)
ob_light.lock_rotations_4d = False
ob_light.empty_display_type = 'ARROWS'
ob_light.color = (0.0, 0.0, 0.0, 0.0)
ob_light.lineart.crease_threshold = 0.0
ob_camera.location = (7.359, -6.926, 4.958)
ob_camera.rotation_euler = (1.109, 0.0, 0.8149)
ob_camera.lock_rotations_4d = False
ob_camera.empty_display_type = 'ARROWS'
ob_camera.color = (0.0, 0.0, 0.0, 0.0)
ob_camera.display_type = 'WIRE'
ob_camera.lineart.crease_threshold = 0.0
ob_plane.location = (0.0, 0.0, 0.0)
ob_plane.scale = (0.505, 0.8747, 1.818)
ob_plane.lineart.crease_threshold = 0.0

# ---- collection membership
col_collection.objects.link(ob_light)
col_collection.objects.link(ob_camera)
col_collection.objects.link(ob_plane)

# ---- scene / render settings (as saved in the file)
scene.camera = ob_camera
scene.frame_start = 1; scene.frame_end = 250; scene.frame_set(1)
scene.render.engine = 'BLENDER_EEVEE_NEXT'
scene.cycles.use_denoising = False
scene.cycles.samples = 128
scene.cycles.sampling_pattern = 'TABULATED_SOBOL'
scene.cycles.use_adaptive_sampling = False
scene.cycles.use_light_tree = False
scene.view_settings.view_transform = 'Filmic'
bpy.context.view_layer.update()
